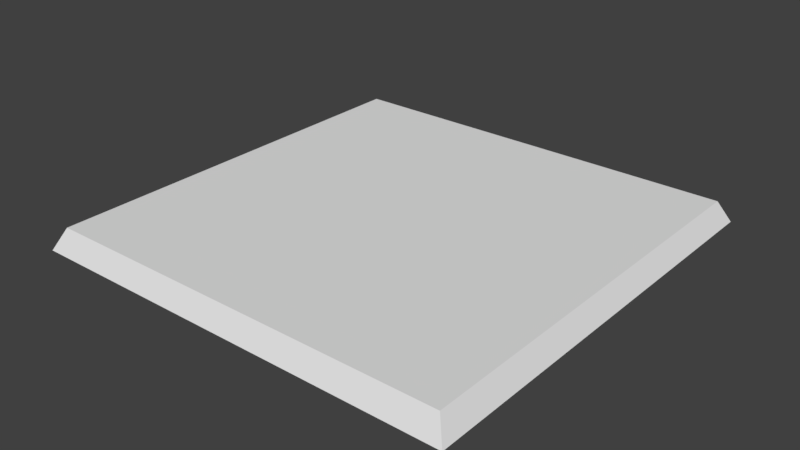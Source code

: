 # Source: tile.blend  (saved by Blender 2.78.0; exported with 4.5.12 LTS)
import bpy
from mathutils import Matrix  # noqa: F401  (used for matrix-valued properties, if any)

bpy.ops.wm.read_factory_settings(use_empty=True)
scene = bpy.context.scene
scene.name = 'Scene'

# ---- collections
col_collection_1 = bpy.data.collections.new('Collection 1'); scene.collection.children.link(col_collection_1)

# ---- world
world_world = bpy.data.worlds.new('World'); scene.world = world_world
world_world.color = (0.05088, 0.05088, 0.05088)
world_world.use_sun_shadow = False
world_world.sun_shadow_jitter_overblur = 0.0
world_world.cycles.sampling_method = 'MANUAL'

# ---- meshes
me_cube_002 = bpy.data.meshes.new('Cube.002')
me_cube_002.from_pydata([(-1.0, -1.0, -1.0), (-0.95, -0.95, 1.0), (-1.0, 1.0, -1.0), (-0.95, 0.95, 1.0), (1.0, -1.0, -1.0), (0.95, -0.95, 1.0), (1.0, 1.0, -1.0), (0.95, 0.95, 1.0)], [], [(0, 1, 3, 2), (2, 3, 7, 6), (6, 7, 5, 4), (4, 5, 1, 0), (2, 6, 4, 0), (7, 3, 1, 5)])
_uv = me_cube_002.uv_layers.new(name='UVMap')
_uv.uv.foreach_set('vector', [0.0, 0.0, 0.0625, 0.0625, 0.0625, 0.9375, 0.0, 1.0, 0.0, 1.0, 0.0625, 0.9375, 0.9375, 0.9375, 1.0, 1.0, 1.0, 1.0, 0.9375, 0.9375, 0.9375, 0.0625, 1.0, 0.0, 1.0, 0.0, 0.9375, 0.0625, 0.03125, 0.0625, 0.0, 0.0, 0.007581, 1.0, 1.0, 1.0, 1.0, 0.0933, 0.007581, 0.0933, 0.9499, 0.9499, 0.05009, 0.9499, 0.05009, 0.05009, 0.9499, 0.05009])
me_cube_002.use_remesh_preserve_volume = False
me_cube_002.use_remesh_preserve_attributes = False
me_cube_002.use_mirror_vertex_groups = False
me_cube_002.update()

# ---- objects
ob_cube_001 = bpy.data.objects.new('Cube.001', me_cube_002)

# ---- transforms, parenting, visibility, modifiers, constraints
ob_cube_001.location = (0.0, 0.0, 0.05)
ob_cube_001.scale = (1.0, 1.0, 0.05)
ob_cube_001.lineart.crease_threshold = 0.0

# ---- collection membership
col_collection_1.objects.link(ob_cube_001)

# ---- scene / render settings (as saved in the file)
scene.frame_start = 1; scene.frame_end = 250; scene.frame_set(1)
scene.render.engine = 'BLENDER_EEVEE_NEXT'
scene.render.resolution_percentage = 50
scene.render.dither_intensity = 0.0
scene.cycles.use_denoising = False
scene.cycles.samples = 128
scene.cycles.sampling_pattern = 'TABULATED_SOBOL'
scene.cycles.light_sampling_threshold = 0.0
scene.cycles.use_adaptive_sampling = False
scene.cycles.use_light_tree = False
scene.cycles.blur_glossy = 0.0
scene.cycles.sample_clamp_indirect = 0.0
scene.view_settings.view_transform = 'Standard'
bpy.context.view_layer.update()

# ---- added for rendering (the .blend has no active camera and no usable light): camera, sun
cam_auto = bpy.data.cameras.new('AutoCamera')
cam_auto.lens = 50.0
cam_auto.sensor_width = 36.0
cam_auto.clip_end = 1000.0
ob_auto_camera = bpy.data.objects.new('AutoCamera', cam_auto)
scene.collection.objects.link(ob_auto_camera)
ob_auto_camera.location = (2.61857, -3.14228, 2.14485)
ob_auto_camera.rotation_euler = (1.09748, -7.21219e-08, 0.694738)
scene.camera = ob_auto_camera
light_auto_sun = bpy.data.lights.new('AutoSun', 'SUN')
light_auto_sun.energy = 3.0
light_auto_sun.angle = 0.0523599
ob_auto_sun = bpy.data.objects.new('AutoSun', light_auto_sun)
scene.collection.objects.link(ob_auto_sun)
ob_auto_sun.rotation_euler = (0.872665, 0.174533, 0.523599)
bpy.context.view_layer.update()
